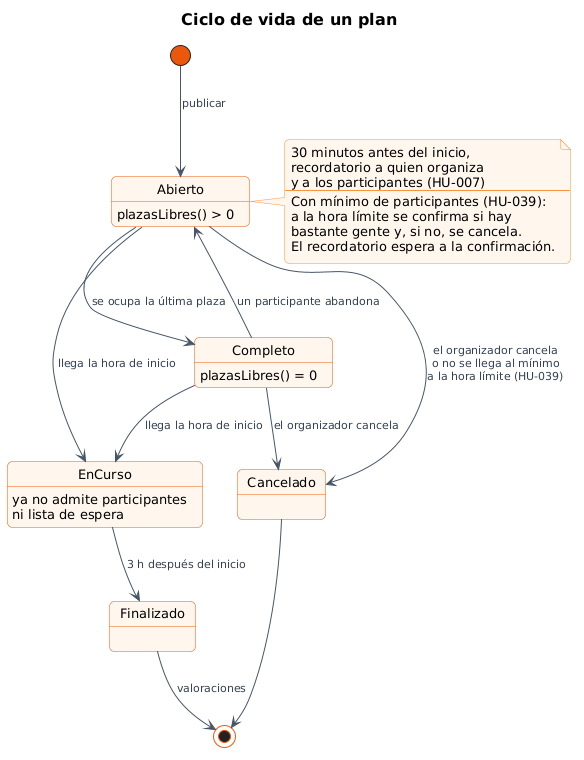

The diagram above was rendered by PlantUML. Its source (embedded in the PNG):
@startuml 04-estados-plan
!include ../../estilo.iuml
title Ciclo de vida de un plan

[*] --> Abierto : publicar

Abierto --> Completo : se ocupa la última plaza
Completo --> Abierto : un participante abandona
Abierto --> EnCurso : llega la hora de inicio
Completo --> EnCurso : llega la hora de inicio
Abierto --> Cancelado : el organizador cancela\no no se llega al mínimo\na la hora límite (HU-039)
Completo --> Cancelado : el organizador cancela
EnCurso --> Finalizado : 3 h después del inicio

Finalizado --> [*] : valoraciones
Cancelado --> [*]

state EnCurso : ya no admite participantes\nni lista de espera
state Abierto : plazasLibres() > 0
state Completo : plazasLibres() = 0
note right of Abierto
  30 minutos antes del inicio,
  recordatorio a quien organiza
  y a los participantes (HU-007)
  ----
  Con mínimo de participantes (HU-039):
  a la hora límite se confirma si hay
  bastante gente y, si no, se cancela.
  El recordatorio espera a la confirmación.
end note
@enduml